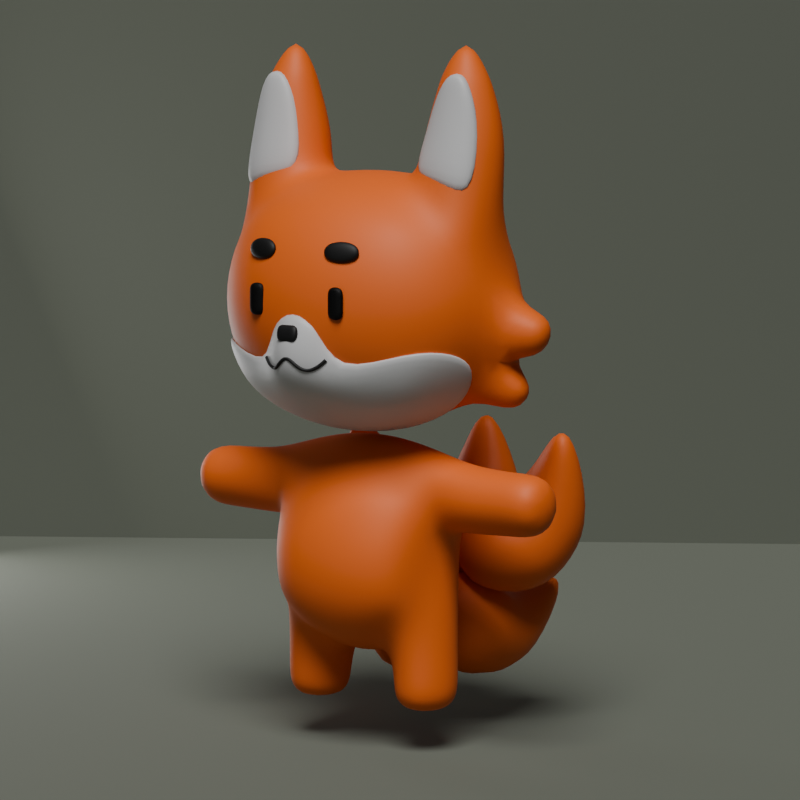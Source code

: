 # Source: FOX.blend  (saved by Blender 4.2.66; exported with 4.5.12 LTS)
import bpy
from mathutils import Matrix  # noqa: F401  (used for matrix-valued properties, if any)

bpy.ops.wm.read_factory_settings(use_empty=True)
scene = bpy.context.scene
scene.name = 'Scene'

# ---- collections
col_collection = bpy.data.collections.new('Collection'); scene.collection.children.link(col_collection)

# ---- materials (node trees are filled in below, after node groups)
mat_material_001 = bpy.data.materials.new('Material.001')
mat_material = bpy.data.materials.new('Material')
mat_hitam = bpy.data.materials.new('hitam')
mat_material_003 = bpy.data.materials.new('Material.003')

# ---- material node trees
mat_material_001.use_nodes = True; mat_material_001.node_tree.nodes.clear()
_N = mat_material_001.node_tree.nodes; _L = mat_material_001.node_tree.links
n0 = _N.new('ShaderNodeBsdfPrincipled'); n0.name = 'Principled BSDF'; n0.location = (10, 300)
n0.inputs[0].default_value = (0.8001, 0.1285, 0.00457, 1.0)
n0.inputs[2].default_value = 0.6
n1 = _N.new('ShaderNodeOutputMaterial'); n1.name = 'Material Output'; n1.location = (300, 300)
_L.new(n0.outputs[0], n1.inputs[0])
n1.is_active_output = True
mat_material.use_nodes = True; mat_material.node_tree.nodes.clear()
_N = mat_material.node_tree.nodes; _L = mat_material.node_tree.links
n0 = _N.new('ShaderNodeBsdfPrincipled'); n0.name = 'Principled BSDF'; n0.location = (10, 300)
n0.inputs[0].default_value = (0.5507, 0.5507, 0.5507, 1.0)
n1 = _N.new('ShaderNodeOutputMaterial'); n1.name = 'Material Output'; n1.location = (300, 300)
_L.new(n0.outputs[0], n1.inputs[0])
n1.is_active_output = True
mat_hitam.use_nodes = True; mat_hitam.node_tree.nodes.clear()
_N = mat_hitam.node_tree.nodes; _L = mat_hitam.node_tree.links
n0 = _N.new('ShaderNodeBsdfPrincipled'); n0.name = 'Principled BSDF'; n0.location = (10, 300)
n0.inputs[0].default_value = (0.0, 0.0, 0.0, 1.0)
n0.inputs[2].default_value = 0.6099
n1 = _N.new('ShaderNodeOutputMaterial'); n1.name = 'Material Output'; n1.location = (300, 300)
_L.new(n0.outputs[0], n1.inputs[0])
n1.is_active_output = True
mat_material_003.use_nodes = True; mat_material_003.node_tree.nodes.clear()
_N = mat_material_003.node_tree.nodes; _L = mat_material_003.node_tree.links
n0 = _N.new('ShaderNodeBsdfPrincipled'); n0.name = 'Principled BSDF'; n0.location = (10, 300)
n0.inputs[0].default_value = (0.1167, 0.1282, 0.1007, 1.0)
n0.inputs[2].default_value = 1.0
n1 = _N.new('ShaderNodeOutputMaterial'); n1.name = 'Material Output'; n1.location = (300, 300)
_L.new(n0.outputs[0], n1.inputs[0])
n1.is_active_output = True

# ---- world
world_world = bpy.data.worlds.new('World'); scene.world = world_world
world_world.use_nodes = True; world_world.node_tree.nodes.clear()
_N = world_world.node_tree.nodes; _L = world_world.node_tree.links
n0 = _N.new('ShaderNodeOutputWorld'); n0.name = 'World Output'; n0.location = (300, 300)
n1 = _N.new('ShaderNodeBackground'); n1.name = 'Background'; n1.location = (10, 300)
n1.inputs[0].default_value = (0.05088, 0.05088, 0.05088, 1.0)
_L.new(n1.outputs[0], n0.inputs[0])
n0.is_active_output = True
world_world.color = (0.05088, 0.05088, 0.05088)
world_world.sun_shadow_jitter_overblur = 0.0

# ---- cameras
cam_camera = bpy.data.cameras.new('Camera')
cam_camera.clip_end = 100.0
cam_camera.lens = 160.0
cam_camera.ortho_scale = 7.314

# ---- lights
light_sun = bpy.data.lights.new('Sun', 'SUN')
light_sun.angle = 0.4857
light_sun.energy = 3.25
light_sun_001 = bpy.data.lights.new('Sun.001', 'AREA')
light_sun_001.energy = 300.1
light_sun_001.shape = 'ELLIPSE'
light_sun_001.size = 6.198
light_sun_001.size_y = 3.066
light_sun_002 = bpy.data.lights.new('Sun.002', 'AREA')
light_sun_002.energy = 30.0
light_sun_002.shape = 'ELLIPSE'
light_sun_002.size = 6.198
light_sun_002.size_y = 4.628

# ---- meshes
me_cube = bpy.data.meshes.new('Cube')
me_cube.from_pydata([(0.4178, -0.406, -0.3736), (0.4442, -0.3219, 0.3512), (0.4473, 0.2811, -0.4556), (0.4477, 0.27, 0.5278), (0.2834, 0.3382, -0.5224), (0.0, 0.3669, -0.5561), (0.0, 0.301, 0.577), (0.2834, 0.2723, 0.5554), (0.5066, 0.2084, 0.3197), (0.5362, 0.2398, 0.02196), (0.5066, 0.2507, -0.2672), (0.4363, -0.2897, -0.5703), (0.4363, 0.2822, -0.5703), (0.6041, 0.168, 0.5772), (0.5613, 0.006496, 0.6755), (0.5978, -0.2094, 0.5781), (0.5066, -0.3362, 0.3265), (0.5362, -0.4445, 0.02196), (0.5066, -0.4528, -0.2672), (0.0, -0.4815, -0.5561), (0.2834, -0.4528, -0.5224), (0.2834, -0.3559, 0.4482), (0.0, -0.3847, 0.4733), (0.0, 0.4144, -0.3012), (0.0, 0.42, 0.02409), (0.0, 0.4245, 0.3462), (0.2992, 0.373, -0.2854), (0.3129, 0.3748, 0.0231), (0.2992, 0.3831, 0.3344), (0.5775, 0.2097, -0.3887), (0.606, 0.1633, 0.1893), (0.6352, 0.2262, 0.3632), (0.678, -0.003757, -0.3706), (0.6315, 0.008353, 0.1177), (0.5775, -0.2172, -0.3887), (0.5994, -0.1478, 0.1821), (0.6258, -0.2189, 0.3525), (0.2992, -0.5751, -0.2854), (0.3129, -0.5795, 0.0231), (0.2992, -0.4585, 0.3424), (0.0, -0.6165, -0.3012), (0.0, -0.6247, 0.02409), (0.0, -0.4999, 0.3567), (0.0, 0.2573, -0.7144), (0.2308, 0.2097, -0.631), (0.0, -0.003757, -0.7674), (0.171, -0.003757, -0.7248), (0.0, -0.2648, -0.7144), (0.2308, -0.2173, -0.631), (0.2992, 0.1885, 0.6316), (0.0, 0.2018, 0.6677), (0.3129, -0.003757, 0.7464), (0.0, -0.003757, 0.7819), (0.2992, -0.179, 0.6515), (0.0, -0.1923, 0.6876), (0.4679, -0.2565, -0.8243), (0.4679, 0.249, -0.8243), (0.5926, 0.1849, -0.8243), (0.6815, -0.003757, -0.8243), (0.5926, -0.1924, -0.8243), (0.2862, 0.185, -0.8243), (0.2333, -0.003757, -0.8243), (0.2862, -0.1925, -0.8243), (0.4681, -0.2602, -1.008), (0.4681, 0.2527, -1.008), (0.5947, 0.1877, -1.008), (0.6849, -0.003757, -1.008), (0.5947, -0.1952, -1.008), (0.3013, 0.1677, -1.011), (0.2301, -0.003757, -1.008), (0.2837, -0.1953, -1.008), (0.451, -0.003757, -1.102), (0.3053, -0.001248, -1.084), (0.6008, -0.001248, -1.084), (0.5422, 0.1232, -1.084), (0.4599, 0.1654, -1.084), (0.3401, -0.1257, -1.084), (0.4599, -0.1679, -1.084), (0.5422, -0.1257, -1.084), (0.3401, 0.1232, -1.084), (0.8129, 0.1474, 0.549), (0.8129, -0.02122, 0.5893), (0.8129, -0.1808, 0.5307), (0.8129, 0.1833, 0.1923), (0.8129, 0.2444, 0.3773), (0.8129, 0.0148, 0.09905), (0.8129, -0.164, 0.1708), (0.8129, -0.2526, 0.3477), (1.164, 0.1367, 0.5355), (1.164, -0.01998, 0.573), (1.164, -0.1683, 0.5185), (1.164, 0.1702, 0.2038), (1.164, 0.2269, 0.3759), (1.164, 0.01351, 0.1172), (1.164, -0.1527, 0.1839), (1.164, -0.2351, 0.3483), (1.378, 0.1367, 0.5355), (1.378, -0.01998, 0.573), (1.378, -0.1683, 0.5185), (1.378, 0.1702, 0.2038), (1.378, 0.2269, 0.3759), (1.378, 0.01351, 0.1172), (1.378, -0.1527, 0.1839), (1.378, -0.2351, 0.3483), (1.484, -0.003591, 0.357)], [], [(23, 24, 27, 26), (24, 25, 28, 27), (25, 6, 7, 28), (28, 7, 3, 8), (27, 28, 8, 9), (26, 27, 9, 10), (4, 26, 10, 2), (5, 23, 26, 4), (29, 30, 33, 32), (32, 33, 35, 34), (2, 10, 29, 12), (10, 9, 30, 29), (9, 8, 31, 30), (8, 3, 13, 31), (36, 15, 1, 16), (35, 36, 16, 17), (34, 35, 17, 18), (11, 34, 18, 0), (37, 38, 41, 40), (38, 39, 42, 41), (0, 18, 37, 20), (18, 17, 38, 37), (17, 16, 39, 38), (16, 1, 21, 39), (39, 21, 22, 42), (20, 37, 40, 19), (43, 44, 46, 45), (45, 46, 48, 47), (5, 4, 44, 43), (4, 2, 12, 44), (48, 11, 0, 20), (47, 48, 20, 19), (49, 50, 52, 51), (51, 52, 54, 53), (3, 7, 49, 13), (7, 6, 50, 49), (53, 54, 22, 21), (15, 53, 21, 1), (14, 51, 53, 15), (13, 49, 51, 14), (32, 34, 59, 58), (11, 48, 62, 55), (34, 11, 55, 59), (46, 44, 60, 61), (44, 12, 56, 60), (29, 32, 58, 57), (12, 29, 57, 56), (48, 46, 61, 62), (55, 62, 70, 63), (62, 61, 69, 70), (56, 57, 65, 64), (58, 59, 67, 66), (60, 56, 64, 68), (61, 60, 68, 69), (59, 55, 63, 67), (57, 58, 66, 65), (72, 79, 71), (77, 76, 71), (74, 73, 71), (75, 74, 71), (79, 75, 71), (78, 77, 71), (73, 78, 71), (76, 72, 71), (69, 68, 79, 72), (64, 65, 74, 75), (63, 70, 76, 77), (68, 64, 75, 79), (65, 66, 73, 74), (70, 69, 72, 76), (67, 63, 77, 78), (66, 67, 78, 73), (36, 35, 86, 87), (13, 14, 81, 80), (35, 33, 85, 86), (15, 36, 87, 82), (14, 15, 82, 81), (33, 30, 83, 85), (31, 13, 80, 84), (30, 31, 84, 83), (84, 80, 88, 92), (86, 85, 93, 94), (83, 84, 92, 91), (80, 81, 89, 88), (82, 87, 95, 90), (87, 86, 94, 95), (85, 83, 91, 93), (81, 82, 90, 89), (95, 94, 102, 103), (93, 91, 99, 101), (89, 90, 98, 97), (92, 88, 96, 100), (94, 93, 101, 102), (91, 92, 100, 99), (88, 89, 97, 96), (90, 95, 103, 98), (96, 97, 104), (98, 103, 104), (103, 102, 104), (101, 99, 104), (97, 98, 104), (100, 96, 104), (102, 101, 104), (99, 100, 104)])
me_cube.polygons.foreach_set('use_smooth', [True] * 104)
_uv = me_cube.uv_layers.new(name='UVMap')
_uv.uv.foreach_set('vector', [0.4375, 0.375, 0.5, 0.375, 0.5, 0.4375, 0.4375, 0.4375, 0.5, 0.375, 0.5625, 0.375, 0.5625, 0.4375, 0.5, 0.4375, 0.5625, 0.375, 0.625, 0.375, 0.625, 0.4375, 0.5625, 0.4375, 0.5625, 0.4375, 0.625, 0.4375, 0.625, 0.5, 0.5625, 0.5, 0.5, 0.4375, 0.5625, 0.4375, 0.5625, 0.5, 0.5, 0.5, 0.4375, 0.4375, 0.5, 0.4375, 0.5, 0.5, 0.4375, 0.5, 0.375, 0.4375, 0.4375, 0.4375, 0.4375, 0.5, 0.375, 0.5, 0.375, 0.375, 0.4375, 0.375, 0.4375, 0.4375, 0.375, 0.4375, 0.4375, 0.5625, 0.5, 0.5625, 0.5, 0.625, 0.4375, 0.625, 0.4375, 0.625, 0.5, 0.625, 0.5, 0.6875, 0.4375, 0.6875, 0.375, 0.5, 0.4375, 0.5, 0.4375, 0.5625, 0.375, 0.5625, 0.4375, 0.5, 0.5, 0.5, 0.5, 0.5625, 0.4375, 0.5625, 0.5, 0.5, 0.5625, 0.5, 0.5625, 0.5625, 0.5, 0.5625, 0.5625, 0.5, 0.625, 0.5, 0.625, 0.5625, 0.5625, 0.5625, 0.5625, 0.6875, 0.625, 0.6875, 0.5855, 0.75, 0.5625, 0.75, 0.5, 0.6875, 0.5625, 0.6875, 0.5625, 0.75, 0.5, 0.75, 0.4375, 0.6875, 0.5, 0.6875, 0.5, 0.75, 0.4375, 0.75, 0.375, 0.6875, 0.4375, 0.6875, 0.4375, 0.75, 0.375, 0.75, 0.4375, 0.8125, 0.5, 0.8125, 0.5, 0.875, 0.4375, 0.875, 0.5, 0.8125, 0.5625, 0.8125, 0.5625, 0.875, 0.5, 0.875, 0.375, 0.75, 0.4375, 0.75, 0.4375, 0.8125, 0.375, 0.8125, 0.4375, 0.75, 0.5, 0.75, 0.5, 0.8125, 0.4375, 0.8125, 0.5, 0.75, 0.5625, 0.75, 0.5625, 0.8125, 0.5, 0.8125, 0.5625, 0.75, 0.5855, 0.75, 0.625, 0.8125, 0.5625, 0.8125, 0.5625, 0.8125, 0.625, 0.8125, 0.625, 0.875, 0.5625, 0.875, 0.375, 0.8125, 0.4375, 0.8125, 0.4375, 0.875, 0.375, 0.875, 0.25, 0.5625, 0.3125, 0.5625, 0.3125, 0.625, 0.25, 0.625, 0.25, 0.625, 0.3125, 0.625, 0.3125, 0.6875, 0.25, 0.6875, 0.25, 0.5, 0.3125, 0.5, 0.3125, 0.5625, 0.25, 0.5625, 0.3125, 0.5, 0.375, 0.5, 0.375, 0.5625, 0.3125, 0.5625, 0.3125, 0.6875, 0.375, 0.6875, 0.375, 0.75, 0.3125, 0.75, 0.25, 0.6875, 0.3125, 0.6875, 0.3125, 0.75, 0.25, 0.75, 0.6875, 0.5625, 0.75, 0.5625, 0.75, 0.625, 0.6875, 0.625, 0.6875, 0.625, 0.75, 0.625, 0.75, 0.6875, 0.6875, 0.6875, 0.625, 0.5, 0.6875, 0.5, 0.6875, 0.5625, 0.625, 0.5625, 0.6875, 0.5, 0.75, 0.5, 0.75, 0.5625, 0.6875, 0.5625, 0.6875, 0.6875, 0.75, 0.6875, 0.75, 0.75, 0.6875, 0.75, 0.625, 0.6875, 0.6875, 0.6875, 0.6875, 0.75, 0.5855, 0.75, 0.625, 0.625, 0.6875, 0.625, 0.6875, 0.6875, 0.625, 0.6875, 0.625, 0.5625, 0.6875, 0.5625, 0.6875, 0.625, 0.625, 0.625, 0.4375, 0.625, 0.4375, 0.6875, 0.4375, 0.6875, 0.4375, 0.625, 0.375, 0.6875, 0.3125, 0.6875, 0.3125, 0.6875, 0.375, 0.6875, 0.4375, 0.6875, 0.375, 0.6875, 0.375, 0.6875, 0.4375, 0.6875, 0.3125, 0.625, 0.3125, 0.5625, 0.3125, 0.5625, 0.3125, 0.625, 0.3125, 0.5625, 0.375, 0.5625, 0.375, 0.5625, 0.3125, 0.5625, 0.4375, 0.5625, 0.4375, 0.625, 0.4375, 0.625, 0.4375, 0.5625, 0.375, 0.5625, 0.4375, 0.5625, 0.4375, 0.5625, 0.375, 0.5625, 0.3125, 0.6875, 0.3125, 0.625, 0.3125, 0.625, 0.3125, 0.6875, 0.375, 0.6875, 0.3125, 0.6875, 0.3125, 0.6875, 0.375, 0.6875, 0.3125, 0.6875, 0.3125, 0.625, 0.3125, 0.625, 0.3125, 0.6875, 0.375, 0.5625, 0.4375, 0.5625, 0.4375, 0.5625, 0.375, 0.5625, 0.4375, 0.625, 0.4375, 0.6875, 0.4375, 0.6875, 0.4375, 0.625, 0.3125, 0.5625, 0.375, 0.5625, 0.375, 0.5625, 0.3125, 0.5625, 0.3125, 0.625, 0.3125, 0.5625, 0.3125, 0.5625, 0.3125, 0.625, 0.4375, 0.6875, 0.375, 0.6875, 0.375, 0.6875, 0.4375, 0.6875, 0.4375, 0.5625, 0.4375, 0.625, 0.4375, 0.625, 0.4375, 0.5625, 0.3125, 0.625, 0.3125, 0.5625, 0.3125, 0.625, 0.375, 0.6875, 0.3125, 0.6875, 0.375, 0.6875, 0.4375, 0.5625, 0.4375, 0.625, 0.4375, 0.5625, 0.375, 0.5625, 0.4375, 0.5625, 0.375, 0.5625, 0.3125, 0.5625, 0.375, 0.5625, 0.3125, 0.5625, 0.4375, 0.6875, 0.375, 0.6875, 0.4375, 0.6875, 0.4375, 0.625, 0.4375, 0.6875, 0.4375, 0.625, 0.3125, 0.6875, 0.3125, 0.625, 0.3125, 0.6875, 0.3125, 0.625, 0.3125, 0.5625, 0.3125, 0.5625, 0.3125, 0.625, 0.375, 0.5625, 0.4375, 0.5625, 0.4375, 0.5625, 0.375, 0.5625, 0.375, 0.6875, 0.3125, 0.6875, 0.3125, 0.6875, 0.375, 0.6875, 0.3125, 0.5625, 0.375, 0.5625, 0.375, 0.5625, 0.3125, 0.5625, 0.4375, 0.5625, 0.4375, 0.625, 0.4375, 0.625, 0.4375, 0.5625, 0.3125, 0.6875, 0.3125, 0.625, 0.3125, 0.625, 0.3125, 0.6875, 0.4375, 0.6875, 0.375, 0.6875, 0.375, 0.6875, 0.4375, 0.6875, 0.4375, 0.625, 0.4375, 0.6875, 0.4375, 0.6875, 0.4375, 0.625, 0.5625, 0.6875, 0.5, 0.6875, 0.5, 0.6875, 0.5625, 0.6875, 0.625, 0.5625, 0.625, 0.625, 0.625, 0.625, 0.625, 0.5625, 0.5, 0.6875, 0.5, 0.625, 0.5, 0.625, 0.5, 0.6875, 0.625, 0.6875, 0.5625, 0.6875, 0.5625, 0.6875, 0.625, 0.6875, 0.625, 0.625, 0.625, 0.6875, 0.625, 0.6875, 0.625, 0.625, 0.5, 0.625, 0.5, 0.5625, 0.5, 0.5625, 0.5, 0.625, 0.5625, 0.5625, 0.625, 0.5625, 0.625, 0.5625, 0.5625, 0.5625, 0.5, 0.5625, 0.5625, 0.5625, 0.5625, 0.5625, 0.5, 0.5625, 0.5625, 0.5625, 0.625, 0.5625, 0.625, 0.5625, 0.5625, 0.5625, 0.5, 0.6875, 0.5, 0.625, 0.5, 0.625, 0.5, 0.6875, 0.5, 0.5625, 0.5625, 0.5625, 0.5625, 0.5625, 0.5, 0.5625, 0.625, 0.5625, 0.625, 0.625, 0.625, 0.625, 0.625, 0.5625, 0.625, 0.6875, 0.5625, 0.6875, 0.5625, 0.6875, 0.625, 0.6875, 0.5625, 0.6875, 0.5, 0.6875, 0.5, 0.6875, 0.5625, 0.6875, 0.5, 0.625, 0.5, 0.5625, 0.5, 0.5625, 0.5, 0.625, 0.625, 0.625, 0.625, 0.6875, 0.625, 0.6875, 0.625, 0.625, 0.5625, 0.6875, 0.5, 0.6875, 0.5, 0.6875, 0.5625, 0.6875, 0.5, 0.625, 0.5, 0.5625, 0.5, 0.5625, 0.5, 0.625, 0.625, 0.625, 0.625, 0.6875, 0.625, 0.6875, 0.625, 0.625, 0.5625, 0.5625, 0.625, 0.5625, 0.625, 0.5625, 0.5625, 0.5625, 0.5, 0.6875, 0.5, 0.625, 0.5, 0.625, 0.5, 0.6875, 0.5, 0.5625, 0.5625, 0.5625, 0.5625, 0.5625, 0.5, 0.5625, 0.625, 0.5625, 0.625, 0.625, 0.625, 0.625, 0.625, 0.5625, 0.625, 0.6875, 0.5625, 0.6875, 0.5625, 0.6875, 0.625, 0.6875, 0.625, 0.5625, 0.625, 0.625, 0.625, 0.5625, 0.625, 0.6875, 0.5625, 0.6875, 0.625, 0.6875, 0.5625, 0.6875, 0.5, 0.6875, 0.5625, 0.6875, 0.5, 0.625, 0.5, 0.5625, 0.5, 0.625, 0.625, 0.625, 0.625, 0.6875, 0.625, 0.625, 0.5625, 0.5625, 0.625, 0.5625, 0.5625, 0.5625, 0.5, 0.6875, 0.5, 0.625, 0.5, 0.6875, 0.5, 0.5625, 0.5625, 0.5625, 0.5, 0.5625])
me_cube.materials.append(mat_material_001)
me_cube.update()
me_cube_001 = bpy.data.meshes.new('Cube.001')
me_cube_001.from_pydata([(0.5, -0.5, -0.5), (0.5, -0.5, 0.5), (0.5, 0.5, -0.5), (0.5, 0.5, 0.5), (0.2966, 0.5729, -0.5729), (1.583e-08, 0.6096, -0.6096), (-5.588e-09, 0.6096, 0.6096), (0.2966, 0.5729, 0.5729), (0.5729, 0.5729, 0.2966), (0.6096, 0.6096, -2.794e-09), (0.5729, 0.5729, -0.2966), (0.5729, -0.2966, -0.5729), (0.6096, -1.676e-08, -0.6096), (0.5729, 0.2966, -0.5729), (0.5729, 0.2966, 0.5729), (0.5788, 0.2804, 0.7556), (0.5729, -0.2966, 0.5729), (0.5729, -0.5729, 0.2966), (0.6096, -0.6096, -2.794e-09), (0.5729, -0.5729, -0.2966), (-1.211e-08, -0.6096, -0.6096), (0.2966, -0.5729, -0.5729), (0.2966, -0.5729, 0.5729), (-9.313e-10, -0.6096, 0.6096), (2.515e-08, 0.7818, -0.3331), (9.313e-09, 0.8395, 4.657e-09), (-5.588e-09, 0.7818, 0.3331), (0.3162, 0.729, -0.3162), (0.3331, 0.7818, 7.451e-09), (0.3162, 0.729, 0.3162), (0.729, 0.3162, -0.3162), (0.7818, 0.3331, -9.313e-09), (0.729, 0.3162, 0.3162), (0.7818, -2.887e-08, -0.3331), (0.8395, -1.304e-08, 5.588e-09), (0.7818, 5.588e-09, 0.3331), (0.729, -0.3162, -0.3162), (0.7818, -0.3331, 7.451e-09), (0.729, -0.3162, 0.3162), (0.3162, -0.729, -0.3162), (0.3331, -0.7818, -9.313e-09), (0.3162, -0.729, 0.3162), (-2.515e-08, -0.7818, -0.3331), (-9.313e-09, -0.8395, 4.657e-09), (5.588e-09, -0.7818, 0.3331), (-7.451e-09, 0.3331, -0.7818), (0.3162, 0.3162, -0.729), (0.0, -5.588e-09, -0.8395), (0.3331, 1.863e-09, -0.7818), (1.211e-08, -0.3331, -0.7818), (0.3162, -0.3162, -0.729), (0.3162, 0.3162, 0.729), (1.118e-08, 0.3331, 0.7818), (0.2192, 0.006641, 0.8102), (-9.313e-10, -1.397e-08, 0.8395), (0.3162, -0.3162, 0.729), (-1.676e-08, -0.3331, 0.7818), (0.5879, -0.2576, 0.7432), (0.7167, 0.2075, 0.6265), (0.8127, -3.484e-08, 0.6267), (0.7146, -0.2075, 0.6291), (0.3859, 0.2075, 0.7734), (0.3126, 0.0001986, 0.8433), (0.3859, -0.2075, 0.7734), (0.5637, 0.3146, 1.021), (0.5872, -0.2131, 1.021), (0.722, 0.2548, 1.021), (0.8162, 0.06542, 1.021), (0.7393, -0.1356, 1.021), (0.3902, 0.2342, 1.021), (0.3268, 0.03498, 1.021), (0.4075, -0.1562, 1.021), (0.5655, 0.2254, 1.344), (0.5811, -0.1245, 1.344), (0.6704, 0.1857, 1.344), (0.7329, 0.06018, 1.344), (0.682, -0.07309, 1.344), (0.4505, 0.1721, 1.344), (0.4085, 0.04, 1.344), (0.462, -0.08677, 1.344), (0.5604, 0.1908, 1.434), (0.5726, -0.08291, 1.434), (0.6425, 0.1598, 1.434), (0.6914, 0.06158, 1.434), (0.6515, -0.04271, 1.434), (0.4704, 0.1491, 1.434), (0.4375, 0.04579, 1.434), (0.4794, -0.05341, 1.434), (0.5575, 0.07362, 1.679), (0.9848, 0.3236, -0.3367), (1.033, 0.3391, -0.04862), (1.085, 0.03554, -0.04862), (1.033, 0.03554, -0.3522), (0.8071, 0.2985, -0.6891), (0.9204, 0.3127, -0.5026), (0.9588, 0.08311, -0.515), (0.8337, 0.08311, -0.7157)], [], [(24, 25, 28, 27), (25, 26, 29, 28), (26, 6, 7, 29), (29, 7, 3, 8), (28, 29, 8, 9), (27, 28, 9, 10), (4, 27, 10, 2), (5, 24, 27, 4), (31, 32, 35, 34), (33, 34, 37, 36), (34, 35, 38, 37), (2, 10, 30, 13), (10, 9, 31, 30), (9, 8, 32, 31), (8, 3, 14, 32), (55, 16, 57, 63), (53, 55, 63, 62), (38, 16, 1, 17), (37, 38, 17, 18), (36, 37, 18, 19), (11, 36, 19, 0), (12, 33, 36, 11), (39, 40, 43, 42), (40, 41, 44, 43), (0, 19, 39, 21), (19, 18, 40, 39), (18, 17, 41, 40), (17, 1, 22, 41), (41, 22, 23, 44), (21, 39, 42, 20), (45, 46, 48, 47), (47, 48, 50, 49), (5, 4, 46, 45), (4, 2, 13, 46), (46, 13, 12, 48), (48, 12, 11, 50), (50, 11, 0, 21), (49, 50, 21, 20), (51, 52, 54, 53), (53, 54, 56, 55), (3, 7, 51, 14), (7, 6, 52, 51), (55, 56, 23, 22), (16, 55, 22, 1), (14, 51, 61, 15), (16, 38, 60, 57), (35, 32, 58, 59), (32, 14, 15, 58), (51, 53, 62, 61), (38, 35, 59, 60), (57, 60, 68, 65), (63, 57, 65, 71), (61, 62, 70, 69), (58, 15, 64, 66), (59, 58, 66, 67), (60, 59, 67, 68), (15, 61, 69, 64), (62, 63, 71, 70), (64, 69, 77, 72), (70, 71, 79, 78), (67, 66, 74, 75), (66, 64, 72, 74), (71, 65, 73, 79), (69, 70, 78, 77), (68, 67, 75, 76), (65, 68, 76, 73), (76, 75, 83, 84), (73, 76, 84, 81), (72, 77, 85, 80), (78, 79, 87, 86), (75, 74, 82, 83), (74, 72, 80, 82), (79, 73, 81, 87), (77, 78, 86, 85), (87, 81, 88), (85, 86, 88), (84, 83, 88), (81, 84, 88), (80, 85, 88), (86, 87, 88), (83, 82, 88), (82, 80, 88), (89, 90, 91, 92), (31, 90, 89, 30), (34, 91, 90, 31), (33, 92, 91, 34), (30, 89, 92, 33), (93, 94, 95, 96), (30, 94, 93, 13), (33, 95, 94, 30), (12, 96, 95, 33), (13, 93, 96, 12)])
me_cube_001.polygons.foreach_set('use_smooth', [True] * 92)
_uv = me_cube_001.uv_layers.new(name='UVMap')
_uv.uv.foreach_set('vector', [0.4375, 0.375, 0.5, 0.375, 0.5, 0.4375, 0.4375, 0.4375, 0.5, 0.375, 0.5625, 0.375, 0.5625, 0.4375, 0.5, 0.4375, 0.5625, 0.375, 0.625, 0.375, 0.625, 0.4375, 0.5625, 0.4375, 0.5625, 0.4375, 0.625, 0.4375, 0.625, 0.5, 0.5625, 0.5, 0.5, 0.4375, 0.5625, 0.4375, 0.5625, 0.5, 0.5, 0.5, 0.4375, 0.4375, 0.5, 0.4375, 0.5, 0.5, 0.4375, 0.5, 0.375, 0.4375, 0.4375, 0.4375, 0.4375, 0.5, 0.375, 0.5, 0.375, 0.375, 0.4375, 0.375, 0.4375, 0.4375, 0.375, 0.4375, 0.5, 0.5625, 0.5625, 0.5625, 0.5625, 0.625, 0.5, 0.625, 0.4375, 0.625, 0.5, 0.625, 0.5, 0.6875, 0.4375, 0.6875, 0.5, 0.625, 0.5625, 0.625, 0.5625, 0.6875, 0.5, 0.6875, 0.375, 0.5, 0.4375, 0.5, 0.4375, 0.5625, 0.375, 0.5625, 0.4375, 0.5, 0.5, 0.5, 0.5, 0.5625, 0.4375, 0.5625, 0.5, 0.5, 0.5625, 0.5, 0.5625, 0.5625, 0.5, 0.5625, 0.5625, 0.5, 0.625, 0.5, 0.625, 0.5625, 0.5625, 0.5625, 0.6875, 0.6875, 0.625, 0.6875, 0.625, 0.6875, 0.6875, 0.6875, 0.6875, 0.625, 0.6875, 0.6875, 0.6875, 0.6875, 0.6875, 0.625, 0.5625, 0.6875, 0.625, 0.6875, 0.625, 0.75, 0.5625, 0.75, 0.5, 0.6875, 0.5625, 0.6875, 0.5625, 0.75, 0.5, 0.75, 0.4375, 0.6875, 0.5, 0.6875, 0.5, 0.75, 0.4375, 0.75, 0.375, 0.6875, 0.4375, 0.6875, 0.4375, 0.75, 0.375, 0.75, 0.375, 0.625, 0.4375, 0.625, 0.4375, 0.6875, 0.375, 0.6875, 0.4375, 0.8125, 0.5, 0.8125, 0.5, 0.875, 0.4375, 0.875, 0.5, 0.8125, 0.5625, 0.8125, 0.5625, 0.875, 0.5, 0.875, 0.375, 0.75, 0.4375, 0.75, 0.4375, 0.8125, 0.375, 0.8125, 0.4375, 0.75, 0.5, 0.75, 0.5, 0.8125, 0.4375, 0.8125, 0.5, 0.75, 0.5625, 0.75, 0.5625, 0.8125, 0.5, 0.8125, 0.5625, 0.75, 0.625, 0.75, 0.625, 0.8125, 0.5625, 0.8125, 0.5625, 0.8125, 0.625, 0.8125, 0.625, 0.875, 0.5625, 0.875, 0.375, 0.8125, 0.4375, 0.8125, 0.4375, 0.875, 0.375, 0.875, 0.25, 0.5625, 0.3125, 0.5625, 0.3125, 0.625, 0.25, 0.625, 0.25, 0.625, 0.3125, 0.625, 0.3125, 0.6875, 0.25, 0.6875, 0.25, 0.5, 0.3125, 0.5, 0.3125, 0.5625, 0.25, 0.5625, 0.3125, 0.5, 0.375, 0.5, 0.375, 0.5625, 0.3125, 0.5625, 0.3125, 0.5625, 0.375, 0.5625, 0.375, 0.625, 0.3125, 0.625, 0.3125, 0.625, 0.375, 0.625, 0.375, 0.6875, 0.3125, 0.6875, 0.3125, 0.6875, 0.375, 0.6875, 0.375, 0.75, 0.3125, 0.75, 0.25, 0.6875, 0.3125, 0.6875, 0.3125, 0.75, 0.25, 0.75, 0.6875, 0.5625, 0.75, 0.5625, 0.75, 0.625, 0.6875, 0.625, 0.6875, 0.625, 0.75, 0.625, 0.75, 0.6875, 0.6875, 0.6875, 0.625, 0.5, 0.6875, 0.5, 0.6875, 0.5625, 0.625, 0.5625, 0.6875, 0.5, 0.75, 0.5, 0.75, 0.5625, 0.6875, 0.5625, 0.6875, 0.6875, 0.75, 0.6875, 0.75, 0.75, 0.6875, 0.75, 0.625, 0.6875, 0.6875, 0.6875, 0.6875, 0.75, 0.625, 0.75, 0.625, 0.5625, 0.6875, 0.5625, 0.6875, 0.5625, 0.625, 0.5625, 0.625, 0.6875, 0.5625, 0.6875, 0.5625, 0.6875, 0.625, 0.6875, 0.5625, 0.625, 0.5625, 0.5625, 0.5625, 0.5625, 0.5625, 0.625, 0.5625, 0.5625, 0.625, 0.5625, 0.625, 0.5625, 0.5625, 0.5625, 0.6875, 0.5625, 0.6875, 0.625, 0.6875, 0.625, 0.6875, 0.5625, 0.5625, 0.6875, 0.5625, 0.625, 0.5625, 0.625, 0.5625, 0.6875, 0.625, 0.6875, 0.5625, 0.6875, 0.5625, 0.6875, 0.625, 0.6875, 0.6875, 0.6875, 0.625, 0.6875, 0.625, 0.6875, 0.6875, 0.6875, 0.6875, 0.5625, 0.6875, 0.625, 0.6875, 0.625, 0.6875, 0.5625, 0.5625, 0.5625, 0.625, 0.5625, 0.625, 0.5625, 0.5625, 0.5625, 0.5625, 0.625, 0.5625, 0.5625, 0.5625, 0.5625, 0.5625, 0.625, 0.5625, 0.6875, 0.5625, 0.625, 0.5625, 0.625, 0.5625, 0.6875, 0.625, 0.5625, 0.6875, 0.5625, 0.6875, 0.5625, 0.625, 0.5625, 0.6875, 0.625, 0.6875, 0.6875, 0.6875, 0.6875, 0.6875, 0.625, 0.625, 0.5625, 0.6875, 0.5625, 0.6875, 0.5625, 0.625, 0.5625, 0.6875, 0.625, 0.6875, 0.6875, 0.6875, 0.6875, 0.6875, 0.625, 0.5625, 0.625, 0.5625, 0.5625, 0.5625, 0.5625, 0.5625, 0.625, 0.5625, 0.5625, 0.625, 0.5625, 0.625, 0.5625, 0.5625, 0.5625, 0.6875, 0.6875, 0.625, 0.6875, 0.625, 0.6875, 0.6875, 0.6875, 0.6875, 0.5625, 0.6875, 0.625, 0.6875, 0.625, 0.6875, 0.5625, 0.5625, 0.6875, 0.5625, 0.625, 0.5625, 0.625, 0.5625, 0.6875, 0.625, 0.6875, 0.5625, 0.6875, 0.5625, 0.6875, 0.625, 0.6875, 0.5625, 0.6875, 0.5625, 0.625, 0.5625, 0.625, 0.5625, 0.6875, 0.625, 0.6875, 0.5625, 0.6875, 0.5625, 0.6875, 0.625, 0.6875, 0.625, 0.5625, 0.6875, 0.5625, 0.6875, 0.5625, 0.625, 0.5625, 0.6875, 0.625, 0.6875, 0.6875, 0.6875, 0.6875, 0.6875, 0.625, 0.5625, 0.625, 0.5625, 0.5625, 0.5625, 0.5625, 0.5625, 0.625, 0.5625, 0.5625, 0.625, 0.5625, 0.625, 0.5625, 0.5625, 0.5625, 0.6875, 0.6875, 0.625, 0.6875, 0.625, 0.6875, 0.6875, 0.6875, 0.6875, 0.5625, 0.6875, 0.625, 0.6875, 0.625, 0.6875, 0.5625, 0.6875, 0.6875, 0.625, 0.6875, 0.6875, 0.6875, 0.6875, 0.5625, 0.6875, 0.625, 0.6875, 0.5625, 0.5625, 0.6875, 0.5625, 0.625, 0.5625, 0.6875, 0.625, 0.6875, 0.5625, 0.6875, 0.625, 0.6875, 0.625, 0.5625, 0.6875, 0.5625, 0.625, 0.5625, 0.6875, 0.625, 0.6875, 0.6875, 0.6875, 0.625, 0.5625, 0.625, 0.5625, 0.5625, 0.5625, 0.625, 0.5625, 0.5625, 0.625, 0.5625, 0.5625, 0.5625, 0.4375, 0.5625, 0.5, 0.5625, 0.5, 0.625, 0.4375, 0.625, 0.5, 0.5625, 0.5, 0.5625, 0.4375, 0.5625, 0.4375, 0.5625, 0.5, 0.625, 0.5, 0.625, 0.5, 0.5625, 0.5, 0.5625, 0.4375, 0.625, 0.4375, 0.625, 0.5, 0.625, 0.5, 0.625, 0.4375, 0.5625, 0.4375, 0.5625, 0.4375, 0.625, 0.4375, 0.625, 0.375, 0.5625, 0.4375, 0.5625, 0.4375, 0.625, 0.375, 0.625, 0.4375, 0.5625, 0.4375, 0.5625, 0.375, 0.5625, 0.375, 0.5625, 0.4375, 0.625, 0.4375, 0.625, 0.4375, 0.5625, 0.4375, 0.5625, 0.375, 0.625, 0.375, 0.625, 0.4375, 0.625, 0.4375, 0.625, 0.375, 0.5625, 0.375, 0.5625, 0.375, 0.625, 0.375, 0.625])
me_cube_001.materials.append(mat_material_001)
me_cube_001.update()
me_cube_002 = bpy.data.meshes.new('Cube.002')
me_cube_002.from_pydata([(0.5, -0.5, -0.5), (0.5729, -0.2966, -0.5729), (0.6096, -1.676e-08, -0.5841), (0.578, -0.5729, -0.2302), (0.0, -0.6096, -0.6096), (0.2966, -0.5729, -0.5729), (0.7255, -0.1137, -0.3573), (0.7128, -0.3086, -0.2376), (0.213, -0.6899, -0.3864), (0.1389, -0.7526, -0.1115), (0.0, -0.9912, -0.3815), (0.0, -0.785, 4.657e-09), (0.0, 0.008778, -0.8136), (0.3325, 0.008917, -0.7555), (0.0, -0.3331, -0.7818), (0.3162, -0.3162, -0.729)], [], [(1, 7, 3, 0), (2, 6, 7, 1), (8, 9, 11, 10), (0, 3, 8, 5), (5, 8, 10, 4), (12, 13, 15, 14), (13, 2, 1, 15), (15, 1, 0, 5), (14, 15, 5, 4)])
me_cube_002.polygons.foreach_set('use_smooth', [True] * 9)
_uv = me_cube_002.uv_layers.new(name='UVMap')
_uv.uv.foreach_set('vector', [0.375, 0.6875, 0.4375, 0.6875, 0.4375, 0.75, 0.375, 0.75, 0.375, 0.625, 0.4375, 0.625, 0.4375, 0.6875, 0.375, 0.6875, 0.4375, 0.8125, 0.5, 0.8125, 0.5, 0.875, 0.4375, 0.875, 0.375, 0.75, 0.4375, 0.75, 0.4375, 0.8125, 0.375, 0.8125, 0.375, 0.8125, 0.4375, 0.8125, 0.4375, 0.875, 0.375, 0.875, 0.25, 0.625, 0.3125, 0.625, 0.3125, 0.6875, 0.25, 0.6875, 0.3125, 0.625, 0.375, 0.625, 0.375, 0.6875, 0.3125, 0.6875, 0.3125, 0.6875, 0.375, 0.6875, 0.375, 0.75, 0.3125, 0.75, 0.25, 0.6875, 0.3125, 0.6875, 0.3125, 0.75, 0.25, 0.75])
me_cube_002.materials.append(mat_material)
me_cube_002.update()
me_cube_003 = bpy.data.meshes.new('Cube.003')
me_cube_003.from_pydata([(0.5811, -0.1245, 1.344), (0.4233, -0.1315, 1.021), (0.7148, -0.08541, 1.081), (0.5872, -0.2131, 1.021), (0.3859, -0.2075, 0.7734), (0.7167, -0.2075, 0.6265), (0.5788, -0.2804, 0.7556), (0.6624, -0.1032, 1.357), (0.4934, -0.08677, 1.344), (0.6009, -0.08023, 1.457)], [], [(6, 5, 2, 3), (4, 6, 3, 1), (1, 3, 0, 8), (3, 2, 7, 0), (0, 7, 9), (8, 0, 9)])
me_cube_003.polygons.foreach_set('use_smooth', [True] * 6)
_uv = me_cube_003.uv_layers.new(name='UVMap')
_uv.uv.foreach_set('vector', [0.625, 0.6875, 0.5625, 0.6875, 0.5625, 0.6875, 0.625, 0.6875, 0.6875, 0.6875, 0.625, 0.6875, 0.625, 0.6875, 0.6875, 0.6875, 0.6875, 0.6875, 0.625, 0.6875, 0.625, 0.6875, 0.6875, 0.6875, 0.625, 0.6875, 0.5625, 0.6875, 0.5625, 0.6875, 0.625, 0.6875, 0.625, 0.6875, 0.5625, 0.6875, 0.625, 0.6875, 0.6875, 0.6875, 0.625, 0.6875, 0.6875, 0.6875])
me_cube_003.materials.append(mat_material)
me_cube_003.update()
me_cube_005 = bpy.data.meshes.new('Cube.005')
me_cube_005.from_pydata([(0.2302, -0.7492, 2.588), (0.2302, -0.7492, 2.785), (0.2302, -0.6948, 2.588), (0.2302, -0.6948, 2.785), (0.3402, -0.7492, 2.588), (0.3402, -0.7492, 2.785), (0.3402, -0.6948, 2.588), (0.3402, -0.6948, 2.785), (0.2302, -0.7492, 2.716), (0.2302, -0.6948, 2.716), (0.3402, -0.6948, 2.716), (0.3402, -0.7492, 2.716), (0.2302, -0.6948, 2.656), (0.3402, -0.6948, 2.656), (0.3402, -0.7492, 2.656), (0.2302, -0.7492, 2.656), (0.2302, -0.7492, 2.588), (0.2302, -0.7492, 2.785), (0.2302, -0.6948, 2.588), (0.2302, -0.6948, 2.785), (0.3402, -0.7492, 2.588), (0.3402, -0.7492, 2.785), (0.3402, -0.6948, 2.588), (0.3402, -0.6948, 2.785), (0.2302, -0.7492, 2.716), (0.2302, -0.6948, 2.716), (0.3402, -0.6948, 2.716), (0.3402, -0.7492, 2.716), (0.2302, -0.6948, 2.656), (0.3402, -0.6948, 2.656), (0.3402, -0.7492, 2.656), (0.2302, -0.7492, 2.656), (0.1634, -0.7163, 3.051), (0.4178, -0.6615, 3.05), (0.1484, -0.6469, 3.039), (0.4028, -0.5921, 3.038), (0.1683, -0.7404, 2.907), (0.4227, -0.6856, 2.907), (0.1533, -0.671, 2.895), (0.4077, -0.6161, 2.895)], [], [(8, 1, 3, 9), (9, 3, 7, 10), (10, 7, 5, 11), (11, 5, 1, 8), (2, 6, 4, 0), (7, 3, 1, 5), (14, 11, 8, 15), (13, 10, 11, 14), (12, 9, 10, 13), (15, 8, 9, 12), (0, 15, 12, 2), (2, 12, 13, 6), (6, 13, 14, 4), (4, 14, 15, 0), (24, 17, 19, 25), (25, 19, 23, 26), (26, 23, 21, 27), (27, 21, 17, 24), (18, 22, 20, 16), (23, 19, 17, 21), (30, 27, 24, 31), (29, 26, 27, 30), (28, 25, 26, 29), (31, 24, 25, 28), (16, 31, 28, 18), (18, 28, 29, 22), (22, 29, 30, 20), (20, 30, 31, 16), (32, 33, 35, 34), (34, 35, 39, 38), (38, 39, 37, 36), (34, 38, 36, 32), (39, 35, 33, 37), (36, 37, 33, 32)])
me_cube_005.polygons.foreach_set('use_smooth', [True] * 34)
_uv = me_cube_005.uv_layers.new(name='UVMap')
_uv.uv.foreach_set('vector', [0.5377, 0.0, 0.625, 0.0, 0.625, 0.25, 0.5377, 0.25, 0.5377, 0.25, 0.625, 0.25, 0.625, 0.5, 0.5377, 0.5, 0.5377, 0.5, 0.625, 0.5, 0.625, 0.75, 0.5377, 0.75, 0.5377, 0.75, 0.625, 0.75, 0.625, 1.0, 0.5377, 1.0, 0.125, 0.5, 0.375, 0.5, 0.375, 0.75, 0.125, 0.75, 0.625, 0.5, 0.875, 0.5, 0.875, 0.75, 0.625, 0.75, 0.461, 0.75, 0.5377, 0.75, 0.5377, 1.0, 0.461, 1.0, 0.461, 0.5, 0.5377, 0.5, 0.5377, 0.75, 0.461, 0.75, 0.461, 0.25, 0.5377, 0.25, 0.5377, 0.5, 0.461, 0.5, 0.461, 0.0, 0.5377, 0.0, 0.5377, 0.25, 0.461, 0.25, 0.375, 0.0, 0.461, 0.0, 0.461, 0.25, 0.375, 0.25, 0.375, 0.25, 0.461, 0.25, 0.461, 0.5, 0.375, 0.5, 0.375, 0.5, 0.461, 0.5, 0.461, 0.75, 0.375, 0.75, 0.375, 0.75, 0.461, 0.75, 0.461, 1.0, 0.375, 1.0, 0.5377, 0.0, 0.625, 0.0, 0.625, 0.25, 0.5377, 0.25, 0.5377, 0.25, 0.625, 0.25, 0.625, 0.5, 0.5377, 0.5, 0.5377, 0.5, 0.625, 0.5, 0.625, 0.75, 0.5377, 0.75, 0.5377, 0.75, 0.625, 0.75, 0.625, 1.0, 0.5377, 1.0, 0.125, 0.5, 0.375, 0.5, 0.375, 0.75, 0.125, 0.75, 0.625, 0.5, 0.875, 0.5, 0.875, 0.75, 0.625, 0.75, 0.461, 0.75, 0.5377, 0.75, 0.5377, 1.0, 0.461, 1.0, 0.461, 0.5, 0.5377, 0.5, 0.5377, 0.75, 0.461, 0.75, 0.461, 0.25, 0.5377, 0.25, 0.5377, 0.5, 0.461, 0.5, 0.461, 0.0, 0.5377, 0.0, 0.5377, 0.25, 0.461, 0.25, 0.375, 0.0, 0.461, 0.0, 0.461, 0.25, 0.375, 0.25, 0.375, 0.25, 0.461, 0.25, 0.461, 0.5, 0.375, 0.5, 0.375, 0.5, 0.461, 0.5, 0.461, 0.75, 0.375, 0.75, 0.375, 0.75, 0.461, 0.75, 0.461, 1.0, 0.375, 1.0, 0.375, 0.0, 0.625, 0.0, 0.625, 0.25, 0.375, 0.25, 0.375, 0.25, 0.625, 0.25, 0.625, 0.5, 0.375, 0.5, 0.375, 0.5, 0.625, 0.5, 0.625, 0.75, 0.375, 0.75, 0.125, 0.5, 0.375, 0.5, 0.375, 0.75, 0.125, 0.75, 0.625, 0.5, 0.875, 0.5, 0.875, 0.75, 0.625, 0.75, 0.375, 0.75, 0.625, 0.75, 0.625, 1.0, 0.375, 1.0])
me_cube_005.materials.append(mat_hitam)
me_cube_005.update()
me_cube_006 = bpy.data.meshes.new('Cube.006')
me_cube_006.from_pydata([(-1.0, -1.0, -1.0), (-1.0, -1.0, 1.0), (-1.0, 1.0, -1.0), (-1.0, 1.0, 1.0), (1.0, -1.0, -1.0), (1.0, -1.0, 1.0), (1.0, 1.0, -1.0), (1.0, 1.0, 1.0), (-1.0, -1.0, 0.2746), (-1.0, 1.0, 0.2746), (1.0, 1.0, 0.2746), (1.0, -1.0, 0.2746), (-1.0, 1.0, -0.3627), (1.0, 1.0, -0.3627), (1.0, -1.0, -0.3627), (-1.0, -1.0, -0.3627)], [], [(8, 1, 3, 9), (9, 3, 7, 10), (10, 7, 5, 11), (11, 5, 1, 8), (2, 6, 4, 0), (7, 3, 1, 5), (14, 11, 8, 15), (13, 10, 11, 14), (12, 9, 10, 13), (15, 8, 9, 12), (0, 15, 12, 2), (2, 12, 13, 6), (6, 13, 14, 4), (4, 14, 15, 0)])
me_cube_006.polygons.foreach_set('use_smooth', [True] * 14)
_uv = me_cube_006.uv_layers.new(name='UVMap')
_uv.uv.foreach_set('vector', [0.5343, 0.0, 0.625, 0.0, 0.625, 0.25, 0.5343, 0.25, 0.5343, 0.25, 0.625, 0.25, 0.625, 0.5, 0.5343, 0.5, 0.5343, 0.5, 0.625, 0.5, 0.625, 0.75, 0.5343, 0.75, 0.5343, 0.75, 0.625, 0.75, 0.625, 1.0, 0.5343, 1.0, 0.125, 0.5, 0.375, 0.5, 0.375, 0.75, 0.125, 0.75, 0.625, 0.5, 0.875, 0.5, 0.875, 0.75, 0.625, 0.75, 0.4547, 0.75, 0.5343, 0.75, 0.5343, 1.0, 0.4547, 1.0, 0.4547, 0.5, 0.5343, 0.5, 0.5343, 0.75, 0.4547, 0.75, 0.4547, 0.25, 0.5343, 0.25, 0.5343, 0.5, 0.4547, 0.5, 0.4547, 0.0, 0.5343, 0.0, 0.5343, 0.25, 0.4547, 0.25, 0.375, 0.0, 0.4547, 0.0, 0.4547, 0.25, 0.375, 0.25, 0.375, 0.25, 0.4547, 0.25, 0.4547, 0.5, 0.375, 0.5, 0.375, 0.5, 0.4547, 0.5, 0.4547, 0.75, 0.375, 0.75, 0.375, 0.75, 0.4547, 0.75, 0.4547, 1.0, 0.375, 1.0])
me_cube_006.materials.append(mat_hitam)
me_cube_006.update()
me_cube_007 = bpy.data.meshes.new('Cube.007')
me_cube_007.from_pydata([(-0.5531, -2.052, -0.4854), (-0.5531, -2.052, 0.6209), (-0.2134, -0.8599, 2.181), (-0.2134, -1.041, 2.259), (0.5531, -2.052, -0.4854), (0.5531, -2.052, 0.6209), (0.08027, -0.8599, 2.181), (0.08027, -1.041, 2.259), (-0.9022, -0.797, -0.03245), (-0.8119, -1.438, 1.171), (0.7146, -0.7418, -0.08203), (0.8049, -1.383, 1.121), (-0.7002, -1.265, 1.409), (0.5781, -0.5824, 0.6969), (-0.7723, -0.6276, 0.737), (0.6502, -1.22, 1.369), (-1.0, -1.197, -0.6976), (1.0, -1.549, 1.068), (-1.0, -1.549, 1.068), (1.0, -1.197, -0.6976)], [], [(14, 12, 3, 2), (2, 3, 7, 6), (19, 17, 5, 4), (4, 5, 1, 0), (16, 19, 4, 0), (17, 18, 1, 5), (15, 12, 9, 11), (14, 13, 10, 8), (13, 15, 11, 10), (16, 18, 9, 8), (6, 7, 15, 13), (2, 6, 13, 14), (7, 3, 12, 15), (8, 9, 12, 14), (0, 1, 18, 16), (11, 9, 18, 17), (8, 10, 19, 16), (10, 11, 17, 19)])
me_cube_007.polygons.foreach_set('use_smooth', [True] * 18)
_uv = me_cube_007.uv_layers.new(name='UVMap')
_uv.uv.foreach_set('vector', [0.375, 0.1878, 0.625, 0.1878, 0.625, 0.25, 0.375, 0.25, 0.375, 0.25, 0.625, 0.25, 0.625, 0.5, 0.375, 0.5, 0.375, 0.6872, 0.625, 0.6872, 0.625, 0.75, 0.375, 0.75, 0.375, 0.75, 0.625, 0.75, 0.625, 1.0, 0.375, 1.0, 0.125, 0.6872, 0.375, 0.6872, 0.375, 0.75, 0.125, 0.75, 0.625, 0.6872, 0.875, 0.6872, 0.875, 0.75, 0.625, 0.75, 0.625, 0.5622, 0.875, 0.5622, 0.875, 0.6243, 0.625, 0.6243, 0.125, 0.5622, 0.375, 0.5622, 0.375, 0.6243, 0.125, 0.6243, 0.375, 0.5622, 0.625, 0.5622, 0.625, 0.6243, 0.375, 0.6243, 0.375, 0.06284, 0.625, 0.06284, 0.625, 0.1257, 0.375, 0.1257, 0.375, 0.5, 0.625, 0.5, 0.625, 0.5622, 0.375, 0.5622, 0.125, 0.5, 0.375, 0.5, 0.375, 0.5622, 0.125, 0.5622, 0.625, 0.5, 0.875, 0.5, 0.875, 0.5622, 0.625, 0.5622, 0.375, 0.1257, 0.625, 0.1257, 0.625, 0.1878, 0.375, 0.1878, 0.375, 0.0, 0.625, 0.0, 0.625, 0.06284, 0.375, 0.06284, 0.625, 0.6243, 0.875, 0.6243, 0.875, 0.6872, 0.625, 0.6872, 0.125, 0.6243, 0.375, 0.6243, 0.375, 0.6872, 0.125, 0.6872, 0.375, 0.6243, 0.625, 0.6243, 0.625, 0.6872, 0.375, 0.6872])
me_cube_007.materials.append(mat_material_001)
me_cube_007.update()
me_cube_008 = bpy.data.meshes.new('Cube.008')
me_cube_008.from_pydata([(-0.5531, -2.052, -0.4854), (-0.5531, -2.052, 0.6209), (-0.2134, -0.8599, 2.181), (-0.2134, -1.041, 2.259), (0.5531, -2.052, -0.4854), (0.5531, -2.052, 0.6209), (0.08027, -0.8599, 2.181), (0.08027, -1.041, 2.259), (-0.9022, -0.797, -0.03245), (-0.8119, -1.438, 1.171), (0.7146, -0.7418, -0.08203), (0.8049, -1.383, 1.121), (-0.7002, -1.265, 1.409), (0.5781, -0.5824, 0.6969), (-0.7723, -0.6276, 0.737), (0.6502, -1.22, 1.369), (-1.0, -1.197, -0.6976), (1.0, -1.549, 1.068), (-1.0, -1.549, 1.068), (1.0, -1.197, -0.6976)], [], [(14, 12, 3, 2), (2, 3, 7, 6), (19, 17, 5, 4), (4, 5, 1, 0), (16, 19, 4, 0), (17, 18, 1, 5), (15, 12, 9, 11), (14, 13, 10, 8), (13, 15, 11, 10), (16, 18, 9, 8), (6, 7, 15, 13), (2, 6, 13, 14), (7, 3, 12, 15), (8, 9, 12, 14), (0, 1, 18, 16), (11, 9, 18, 17), (8, 10, 19, 16), (10, 11, 17, 19)])
me_cube_008.polygons.foreach_set('use_smooth', [True] * 18)
_uv = me_cube_008.uv_layers.new(name='UVMap')
_uv.uv.foreach_set('vector', [0.375, 0.1878, 0.625, 0.1878, 0.625, 0.25, 0.375, 0.25, 0.375, 0.25, 0.625, 0.25, 0.625, 0.5, 0.375, 0.5, 0.375, 0.6872, 0.625, 0.6872, 0.625, 0.75, 0.375, 0.75, 0.375, 0.75, 0.625, 0.75, 0.625, 1.0, 0.375, 1.0, 0.125, 0.6872, 0.375, 0.6872, 0.375, 0.75, 0.125, 0.75, 0.625, 0.6872, 0.875, 0.6872, 0.875, 0.75, 0.625, 0.75, 0.625, 0.5622, 0.875, 0.5622, 0.875, 0.6243, 0.625, 0.6243, 0.125, 0.5622, 0.375, 0.5622, 0.375, 0.6243, 0.125, 0.6243, 0.375, 0.5622, 0.625, 0.5622, 0.625, 0.6243, 0.375, 0.6243, 0.375, 0.06284, 0.625, 0.06284, 0.625, 0.1257, 0.375, 0.1257, 0.375, 0.5, 0.625, 0.5, 0.625, 0.5622, 0.375, 0.5622, 0.125, 0.5, 0.375, 0.5, 0.375, 0.5622, 0.125, 0.5622, 0.625, 0.5, 0.875, 0.5, 0.875, 0.5622, 0.625, 0.5622, 0.375, 0.1257, 0.625, 0.1257, 0.625, 0.1878, 0.375, 0.1878, 0.375, 0.0, 0.625, 0.0, 0.625, 0.06284, 0.375, 0.06284, 0.625, 0.6243, 0.875, 0.6243, 0.875, 0.6872, 0.625, 0.6872, 0.125, 0.6243, 0.375, 0.6243, 0.375, 0.6872, 0.125, 0.6872, 0.375, 0.6243, 0.625, 0.6243, 0.625, 0.6872, 0.375, 0.6872])
me_cube_008.materials.append(mat_material_001)
me_cube_008.update()
me_cube_009 = bpy.data.meshes.new('Cube.009')
me_cube_009.from_pydata([(-0.5531, -2.052, -0.4854), (-0.5531, -2.052, 0.6209), (-0.2134, -0.8599, 2.181), (-0.2134, -1.041, 2.259), (0.5531, -2.052, -0.4854), (0.5531, -2.052, 0.6209), (0.08027, -0.8599, 2.181), (0.08027, -1.041, 2.259), (-0.9022, -0.797, -0.03245), (-0.8119, -1.438, 1.171), (0.7146, -0.7418, -0.08203), (0.8049, -1.383, 1.121), (-0.7002, -1.265, 1.409), (0.5781, -0.5824, 0.6969), (-0.7723, -0.6276, 0.737), (0.6502, -1.22, 1.369), (-1.0, -1.197, -0.6976), (1.0, -1.549, 1.068), (-1.0, -1.549, 1.068), (1.0, -1.197, -0.6976)], [], [(14, 12, 3, 2), (2, 3, 7, 6), (19, 17, 5, 4), (4, 5, 1, 0), (16, 19, 4, 0), (17, 18, 1, 5), (15, 12, 9, 11), (14, 13, 10, 8), (13, 15, 11, 10), (16, 18, 9, 8), (6, 7, 15, 13), (2, 6, 13, 14), (7, 3, 12, 15), (8, 9, 12, 14), (0, 1, 18, 16), (11, 9, 18, 17), (8, 10, 19, 16), (10, 11, 17, 19)])
me_cube_009.polygons.foreach_set('use_smooth', [True] * 18)
_uv = me_cube_009.uv_layers.new(name='UVMap')
_uv.uv.foreach_set('vector', [0.375, 0.1878, 0.625, 0.1878, 0.625, 0.25, 0.375, 0.25, 0.375, 0.25, 0.625, 0.25, 0.625, 0.5, 0.375, 0.5, 0.375, 0.6872, 0.625, 0.6872, 0.625, 0.75, 0.375, 0.75, 0.375, 0.75, 0.625, 0.75, 0.625, 1.0, 0.375, 1.0, 0.125, 0.6872, 0.375, 0.6872, 0.375, 0.75, 0.125, 0.75, 0.625, 0.6872, 0.875, 0.6872, 0.875, 0.75, 0.625, 0.75, 0.625, 0.5622, 0.875, 0.5622, 0.875, 0.6243, 0.625, 0.6243, 0.125, 0.5622, 0.375, 0.5622, 0.375, 0.6243, 0.125, 0.6243, 0.375, 0.5622, 0.625, 0.5622, 0.625, 0.6243, 0.375, 0.6243, 0.375, 0.06284, 0.625, 0.06284, 0.625, 0.1257, 0.375, 0.1257, 0.375, 0.5, 0.625, 0.5, 0.625, 0.5622, 0.375, 0.5622, 0.125, 0.5, 0.375, 0.5, 0.375, 0.5622, 0.125, 0.5622, 0.625, 0.5, 0.875, 0.5, 0.875, 0.5622, 0.625, 0.5622, 0.375, 0.1257, 0.625, 0.1257, 0.625, 0.1878, 0.375, 0.1878, 0.375, 0.0, 0.625, 0.0, 0.625, 0.06284, 0.375, 0.06284, 0.625, 0.6243, 0.875, 0.6243, 0.875, 0.6872, 0.625, 0.6872, 0.125, 0.6243, 0.375, 0.6243, 0.375, 0.6872, 0.125, 0.6872, 0.375, 0.6243, 0.625, 0.6243, 0.625, 0.6872, 0.375, 0.6872])
me_cube_009.materials.append(mat_material_001)
me_cube_009.update()
me_cube_010 = bpy.data.meshes.new('Cube.010')
me_cube_010.from_pydata([(-0.5531, -2.052, -0.4854), (-0.5531, -2.052, 0.6209), (-0.2134, -0.8599, 2.181), (-0.2134, -1.041, 2.259), (0.5531, -2.052, -0.4854), (0.5531, -2.052, 0.6209), (0.08027, -0.8599, 2.181), (0.08027, -1.041, 2.259), (-0.9022, -0.797, -0.03245), (-0.8119, -1.438, 1.171), (0.7146, -0.7418, -0.08203), (0.8049, -1.383, 1.121), (-0.7002, -1.265, 1.409), (0.5781, -0.5824, 0.6969), (-0.7723, -0.6276, 0.737), (0.6502, -1.22, 1.369), (-1.0, -1.197, -0.6976), (1.0, -1.549, 1.068), (-1.0, -1.549, 1.068), (1.0, -1.197, -0.6976)], [], [(14, 12, 3, 2), (2, 3, 7, 6), (19, 17, 5, 4), (4, 5, 1, 0), (16, 19, 4, 0), (17, 18, 1, 5), (15, 12, 9, 11), (14, 13, 10, 8), (13, 15, 11, 10), (16, 18, 9, 8), (6, 7, 15, 13), (2, 6, 13, 14), (7, 3, 12, 15), (8, 9, 12, 14), (0, 1, 18, 16), (11, 9, 18, 17), (8, 10, 19, 16), (10, 11, 17, 19)])
me_cube_010.polygons.foreach_set('use_smooth', [True] * 18)
_uv = me_cube_010.uv_layers.new(name='UVMap')
_uv.uv.foreach_set('vector', [0.375, 0.1878, 0.625, 0.1878, 0.625, 0.25, 0.375, 0.25, 0.375, 0.25, 0.625, 0.25, 0.625, 0.5, 0.375, 0.5, 0.375, 0.6872, 0.625, 0.6872, 0.625, 0.75, 0.375, 0.75, 0.375, 0.75, 0.625, 0.75, 0.625, 1.0, 0.375, 1.0, 0.125, 0.6872, 0.375, 0.6872, 0.375, 0.75, 0.125, 0.75, 0.625, 0.6872, 0.875, 0.6872, 0.875, 0.75, 0.625, 0.75, 0.625, 0.5622, 0.875, 0.5622, 0.875, 0.6243, 0.625, 0.6243, 0.125, 0.5622, 0.375, 0.5622, 0.375, 0.6243, 0.125, 0.6243, 0.375, 0.5622, 0.625, 0.5622, 0.625, 0.6243, 0.375, 0.6243, 0.375, 0.06284, 0.625, 0.06284, 0.625, 0.1257, 0.375, 0.1257, 0.375, 0.5, 0.625, 0.5, 0.625, 0.5622, 0.375, 0.5622, 0.125, 0.5, 0.375, 0.5, 0.375, 0.5622, 0.125, 0.5622, 0.625, 0.5, 0.875, 0.5, 0.875, 0.5622, 0.625, 0.5622, 0.375, 0.1257, 0.625, 0.1257, 0.625, 0.1878, 0.375, 0.1878, 0.375, 0.0, 0.625, 0.0, 0.625, 0.06284, 0.375, 0.06284, 0.625, 0.6243, 0.875, 0.6243, 0.875, 0.6872, 0.625, 0.6872, 0.125, 0.6243, 0.375, 0.6243, 0.375, 0.6872, 0.125, 0.6872, 0.375, 0.6243, 0.625, 0.6243, 0.625, 0.6872, 0.375, 0.6872])
me_cube_010.materials.append(mat_material_001)
me_cube_010.update()
me_cube_012 = bpy.data.meshes.new('Cube.012')
me_cube_012.from_pydata([(-0.5531, -2.052, -0.4854), (-0.5531, -2.052, 0.6209), (-0.2134, -0.8599, 2.181), (-0.2134, -1.041, 2.259), (0.5531, -2.052, -0.4854), (0.5531, -2.052, 0.6209), (0.08027, -0.8599, 2.181), (0.08027, -1.041, 2.259), (-0.9022, -0.797, -0.03245), (-0.8119, -1.438, 1.171), (0.7146, -0.7418, -0.08203), (0.8049, -1.383, 1.121), (-0.7002, -1.265, 1.409), (0.5781, -0.5824, 0.6969), (-0.7723, -0.6276, 0.737), (0.6502, -1.22, 1.369), (-1.0, -1.197, -0.6976), (1.0, -1.549, 1.068), (-1.0, -1.549, 1.068), (1.0, -1.197, -0.6976)], [], [(14, 12, 3, 2), (2, 3, 7, 6), (19, 17, 5, 4), (4, 5, 1, 0), (16, 19, 4, 0), (17, 18, 1, 5), (15, 12, 9, 11), (14, 13, 10, 8), (13, 15, 11, 10), (16, 18, 9, 8), (6, 7, 15, 13), (2, 6, 13, 14), (7, 3, 12, 15), (8, 9, 12, 14), (0, 1, 18, 16), (11, 9, 18, 17), (8, 10, 19, 16), (10, 11, 17, 19)])
me_cube_012.polygons.foreach_set('use_smooth', [True] * 18)
_uv = me_cube_012.uv_layers.new(name='UVMap')
_uv.uv.foreach_set('vector', [0.375, 0.1878, 0.625, 0.1878, 0.625, 0.25, 0.375, 0.25, 0.375, 0.25, 0.625, 0.25, 0.625, 0.5, 0.375, 0.5, 0.375, 0.6872, 0.625, 0.6872, 0.625, 0.75, 0.375, 0.75, 0.375, 0.75, 0.625, 0.75, 0.625, 1.0, 0.375, 1.0, 0.125, 0.6872, 0.375, 0.6872, 0.375, 0.75, 0.125, 0.75, 0.625, 0.6872, 0.875, 0.6872, 0.875, 0.75, 0.625, 0.75, 0.625, 0.5622, 0.875, 0.5622, 0.875, 0.6243, 0.625, 0.6243, 0.125, 0.5622, 0.375, 0.5622, 0.375, 0.6243, 0.125, 0.6243, 0.375, 0.5622, 0.625, 0.5622, 0.625, 0.6243, 0.375, 0.6243, 0.375, 0.06284, 0.625, 0.06284, 0.625, 0.1257, 0.375, 0.1257, 0.375, 0.5, 0.625, 0.5, 0.625, 0.5622, 0.375, 0.5622, 0.125, 0.5, 0.375, 0.5, 0.375, 0.5622, 0.125, 0.5622, 0.625, 0.5, 0.875, 0.5, 0.875, 0.5622, 0.625, 0.5622, 0.375, 0.1257, 0.625, 0.1257, 0.625, 0.1878, 0.375, 0.1878, 0.375, 0.0, 0.625, 0.0, 0.625, 0.06284, 0.375, 0.06284, 0.625, 0.6243, 0.875, 0.6243, 0.875, 0.6872, 0.625, 0.6872, 0.125, 0.6243, 0.375, 0.6243, 0.375, 0.6872, 0.125, 0.6872, 0.375, 0.6243, 0.625, 0.6243, 0.625, 0.6872, 0.375, 0.6872])
me_cube_012.materials.append(mat_material_001)
me_cube_012.update()
me_plane_001 = bpy.data.meshes.new('Plane.001')
me_plane_001.from_pydata([(-1.0, -1.0, 0.0), (1.0, -1.0, 0.0), (-1.024, 1.757, 0.003714), (0.976, 1.757, 0.003714), (1.033, 1.686, 1.98), (-0.9657, 1.672, 2.054), (0.9548, 1.787, -0.7742), (-1.044, 1.772, -0.7006)], [], [(0, 1, 3, 2), (7, 6, 4, 5)])
_uv = me_plane_001.uv_layers.new(name='UVMap')
_uv.uv.foreach_set('vector', [0.0, 0.0, 1.0, 0.0, 1.0, 1.0, 0.0, 1.0, 0.0, 0.0, 1.0, 0.0, 1.0, 1.0, 0.0, 1.0])
me_plane_001.materials.append(mat_material_003)
me_plane_001.update()

# ---- curves / text
cu_nurbspath = bpy.data.curves.new('NurbsPath', 'CURVE')
cu_nurbspath.dimensions = '3D'
_sp = cu_nurbspath.splines.new('NURBS'); _sp.points.add(8)
_sp.points.foreach_set('co', [-1.486, 0.6752, 0.3118, 1.0, -1.147, 0.4353, 0.0, 1.0, -0.7651, 0.4066, -0.1965, 1.0, -0.3768, 0.0, 0.0, 1.0, 0.1596, 0.04385, 0.6609, 1.0, 0.6557, 0.04159, 0.0, 1.0, 1.0, 0.4354, -0.1965, 1.0, 1.5, 0.5157, 0.0, 1.0, 1.812, 0.7312, 0.3796, 1.0])
_sp.order_u = 5
_sp.order_v = 0
_sp.use_endpoint_u = True
cu_nurbspath.materials.append(mat_hitam)
cu_nurbspath.use_path = True
cu_nurbspath.bevel_depth = 0.08
cu_nurbspath.fill_mode = 'FULL'

# ---- objects
ob_camera = bpy.data.objects.new('Camera', cam_camera)
ob_cube = bpy.data.objects.new('Cube', me_cube)
ob_cube_001 = bpy.data.objects.new('Cube.001', me_cube_001)
ob_cube_002 = bpy.data.objects.new('Cube.002', me_cube_002)
ob_cube_003 = bpy.data.objects.new('Cube.003', me_cube_003)
ob_cube_005 = bpy.data.objects.new('Cube.005', me_cube_005)
ob_cube_006 = bpy.data.objects.new('Cube.006', me_cube_006)
ob_nurbspath = bpy.data.objects.new('NurbsPath', cu_nurbspath)
ob_cube_007 = bpy.data.objects.new('Cube.007', me_cube_007)
ob_sun = bpy.data.objects.new('Sun', light_sun)
ob_sun_001 = bpy.data.objects.new('Sun.001', light_sun_001)
ob_sun_002 = bpy.data.objects.new('Sun.002', light_sun_002)
ob_cube_008 = bpy.data.objects.new('Cube.008', me_cube_008)
ob_cube_009 = bpy.data.objects.new('Cube.009', me_cube_009)
ob_cube_010 = bpy.data.objects.new('Cube.010', me_cube_010)
ob_cube_011 = bpy.data.objects.new('Cube.011', me_cube_012)
ob_plane = bpy.data.objects.new('Plane', me_plane_001)

# ---- transforms, parenting, visibility, modifiers, constraints
ob_camera.location = (12.65, -16.47, 4.407)
ob_camera.rotation_euler = (1.458, -6.088e-06, 0.6474)
ob_camera.lock_rotations_4d = False
ob_camera.empty_display_type = 'ARROWS'
ob_camera.color = (0.0, 0.0, 0.0, 0.0)
ob_camera.display_type = 'WIRE'
ob_camera.lineart.crease_threshold = 0.0
ob_cube.location = (0.0, 0.0, 1.214)
ob_cube.scale = (0.8755, 0.8755, 0.8755)
_m = ob_cube.modifiers.new('Mirror', 'MIRROR')
_m.use_clip = True
_m = ob_cube.modifiers.new('Subdivision', 'SUBSURF')
_m.levels = 2
ob_cube_001.location = (0.0, 0.0, 2.654)
ob_cube_001.scale = (1.115, 0.9391, 0.93)
_m = ob_cube_001.modifiers.new('Mirror', 'MIRROR')
_m.use_clip = True
_m = ob_cube_001.modifiers.new('Subdivision', 'SUBSURF')
_m.levels = 2
ob_cube_002.location = (0.0, 0.0, 2.654)
ob_cube_002.scale = (1.115, 0.9391, 0.93)
_m = ob_cube_002.modifiers.new('Mirror', 'MIRROR')
_m.use_clip = True
_m = ob_cube_002.modifiers.new('Solidify', 'SOLIDIFY')
_m.thickness = -0.05
_m = ob_cube_002.modifiers.new('Subdivision', 'SUBSURF')
_m.levels = 2
ob_cube_003.location = (-3.513e-18, 0.06214, 2.638)
ob_cube_003.scale = (1.115, 0.9391, 0.93)
_m = ob_cube_003.modifiers.new('Mirror', 'MIRROR')
_m.use_clip = True
_m = ob_cube_003.modifiers.new('Solidify', 'SOLIDIFY')
_m.thickness = -0.09
_m = ob_cube_003.modifiers.new('Subdivision', 'SUBSURF')
_m.levels = 2
ob_cube_005.location = (0.0, 0.0, 0.0)
_m = ob_cube_005.modifiers.new('Subdivision', 'SUBSURF')
_m.levels = 3
_m.render_levels = 3
_m = ob_cube_005.modifiers.new('Mirror', 'MIRROR')
ob_cube_006.location = (-0.001076, -0.8006, 2.508)
ob_cube_006.rotation_euler = (1.594, 1.721, 1.582)
ob_cube_006.scale = (0.05224, 0.02312, 0.07529)
_m = ob_cube_006.modifiers.new('Subdivision', 'SUBSURF')
_m.levels = 2
ob_nurbspath.location = (-0.01512, -0.8212, 2.314)
ob_nurbspath.scale = (0.1293, 0.1293, 0.1293)
ob_cube_007.location = (-0.002733, 1.754, 1.05)
ob_cube_007.scale = (0.3769, 0.589, 0.3769)
_m = ob_cube_007.modifiers.new('Subdivision', 'SUBSURF')
_m.levels = 2
ob_sun.location = (2.735, -4.882, 9.761)
ob_sun.rotation_euler = (0.5198, 0.3161, 0.0847)
ob_sun_001.location = (-7.541, 2.239, 0.381)
ob_sun_001.rotation_euler = (-6.16, -1.778, 5.823)
ob_sun_002.location = (-1.651, -9.063, 0.7479)
ob_sun_002.rotation_euler = (-5.021, -2.098, 6.304)
ob_cube_008.location = (0.9215, 1.494, 1.129)
ob_cube_008.rotation_euler = (0.07425, 0.4242, -0.6145)
ob_cube_008.scale = (0.3769, 0.589, 0.3769)
_m = ob_cube_008.modifiers.new('Subdivision', 'SUBSURF')
_m.levels = 2
ob_cube_009.location = (-0.9476, 1.395, 1.031)
ob_cube_009.rotation_euler = (0.0137, -0.2165, 0.6739)
ob_cube_009.scale = (0.3769, 0.589, 0.3769)
_m = ob_cube_009.modifiers.new('Subdivision', 'SUBSURF')
_m.levels = 2
ob_cube_010.location = (0.318, 1.085, -0.08894)
ob_cube_010.rotation_euler = (-0.9775, -0.09003, -6.556)
ob_cube_010.scale = (0.3769, 0.589, 0.3769)
_m = ob_cube_010.modifiers.new('Subdivision', 'SUBSURF')
_m.levels = 2
ob_cube_011.location = (-0.02, 1.16, -0.003971)
ob_cube_011.rotation_euler = (-4.211, -2.57, -2.583)
ob_cube_011.scale = (0.3769, 0.589, 0.3769)
_m = ob_cube_011.modifiers.new('Subdivision', 'SUBSURF')
_m.levels = 2
ob_plane.location = (0.0, 0.0, 0.0)
ob_plane.rotation_euler = (0.0, -0.0, 0.5762)
ob_plane.scale = (4.48, 4.48, 4.48)

# ---- collection membership
col_collection.objects.link(ob_camera)
col_collection.objects.link(ob_cube)
col_collection.objects.link(ob_cube_001)
col_collection.objects.link(ob_cube_002)
col_collection.objects.link(ob_cube_003)
col_collection.objects.link(ob_cube_005)
col_collection.objects.link(ob_cube_006)
col_collection.objects.link(ob_nurbspath)
col_collection.objects.link(ob_cube_007)
col_collection.objects.link(ob_sun)
col_collection.objects.link(ob_sun_001)
col_collection.objects.link(ob_sun_002)
col_collection.objects.link(ob_cube_008)
col_collection.objects.link(ob_cube_009)
col_collection.objects.link(ob_cube_010)
col_collection.objects.link(ob_cube_011)
col_collection.objects.link(ob_plane)

# ---- scene / render settings (as saved in the file)
scene.camera = ob_camera
scene.frame_start = 1; scene.frame_end = 250; scene.frame_set(116)
scene.render.engine = 'CYCLES'
scene.render.resolution_x = 1080
scene.cycles.samples = 128
bpy.context.view_layer.update()
